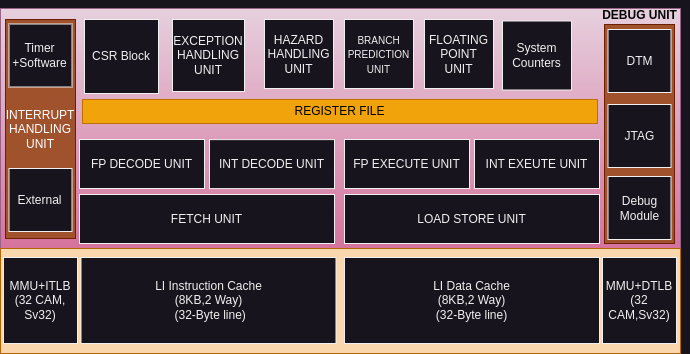

The diagram above was exported from draw.io. Its source (the exported page's mxGraphModel, read from the mxfile embedded in the PNG):
<mxGraphModel dx="1236" dy="766" grid="1" gridSize="10" guides="1" tooltips="1" connect="1" arrows="1" fold="1" page="1" pageScale="1" pageWidth="827" pageHeight="1169" math="0" shadow="0">
  <root>
    <mxCell id="0" />
    <mxCell id="1" parent="0" />
    <mxCell id="2" value="" style="rounded=0;whiteSpace=wrap;html=1;fillColor=#e6d0de;strokeColor=#996185;gradientColor=#d5739d;" vertex="1" parent="1">
      <mxGeometry x="2523" y="28" width="680" height="240" as="geometry" />
    </mxCell>
    <mxCell id="3" value="FETCH UNIT" style="rounded=0;whiteSpace=wrap;html=1;" vertex="1" parent="1">
      <mxGeometry x="2602" y="214" width="255" height="49" as="geometry" />
    </mxCell>
    <mxCell id="4" value="FP DECODE UNIT" style="rounded=0;whiteSpace=wrap;html=1;" vertex="1" parent="1">
      <mxGeometry x="2602" y="159" width="125" height="49" as="geometry" />
    </mxCell>
    <mxCell id="5" value="REGISTER FILE" style="rounded=0;whiteSpace=wrap;html=1;fillColor=#f0a30a;strokeColor=#BD7000;fontColor=#000000;" vertex="1" parent="1">
      <mxGeometry x="2605" y="119" width="515" height="24" as="geometry" />
    </mxCell>
    <mxCell id="6" value="CSR Block" style="whiteSpace=wrap;html=1;aspect=fixed;" vertex="1" parent="1">
      <mxGeometry x="2607" y="39" width="74" height="74" as="geometry" />
    </mxCell>
    <mxCell id="7" value="EXCEPTION HANDLING UNIT" style="whiteSpace=wrap;html=1;aspect=fixed;" vertex="1" parent="1">
      <mxGeometry x="2695" y="39" width="72" height="72" as="geometry" />
    </mxCell>
    <mxCell id="8" value="HAZARD HANDLING UNIT" style="whiteSpace=wrap;html=1;aspect=fixed;" vertex="1" parent="1">
      <mxGeometry x="2787" y="39" width="69" height="69" as="geometry" />
    </mxCell>
    <mxCell id="9" value="&lt;font style=&quot;font-size: 10px;&quot;&gt;BRANCH PREDICTION UNIT&lt;/font&gt;" style="whiteSpace=wrap;html=1;aspect=fixed;" vertex="1" parent="1">
      <mxGeometry x="2867" y="39" width="69" height="69" as="geometry" />
    </mxCell>
    <mxCell id="10" value="INTERRUPT HANDLING UNIT" style="rounded=0;whiteSpace=wrap;html=1;fillColor=#a0522d;fontColor=#ffffff;strokeColor=#6D1F00;" vertex="1" parent="1">
      <mxGeometry x="2528" y="39" width="70" height="219" as="geometry" />
    </mxCell>
    <mxCell id="11" value="FLOATING POINT UNIT" style="whiteSpace=wrap;html=1;aspect=fixed;" vertex="1" parent="1">
      <mxGeometry x="2947" y="39" width="69" height="69" as="geometry" />
    </mxCell>
    <mxCell id="12" value="" style="rounded=0;whiteSpace=wrap;html=1;fillColor=#fad7ac;strokeColor=#b46504;" vertex="1" parent="1">
      <mxGeometry x="2523" y="268" width="680" height="105" as="geometry" />
    </mxCell>
    <mxCell id="13" value="LOAD STORE UNIT" style="rounded=0;whiteSpace=wrap;html=1;" vertex="1" parent="1">
      <mxGeometry x="2867" y="214" width="255" height="49" as="geometry" />
    </mxCell>
    <mxCell id="14" value="INT DECODE UNIT" style="rounded=0;whiteSpace=wrap;html=1;" vertex="1" parent="1">
      <mxGeometry x="2732" y="159.12" width="125" height="49" as="geometry" />
    </mxCell>
    <mxCell id="15" value="FP EXECUTE UNIT" style="rounded=0;whiteSpace=wrap;html=1;" vertex="1" parent="1">
      <mxGeometry x="2867" y="159" width="125" height="49" as="geometry" />
    </mxCell>
    <mxCell id="16" value="INT EXEUTE UNIT" style="rounded=0;whiteSpace=wrap;html=1;" vertex="1" parent="1">
      <mxGeometry x="2997" y="159" width="125" height="49" as="geometry" />
    </mxCell>
    <mxCell id="17" value="DEBUG UNIT" style="rounded=0;whiteSpace=wrap;html=1;fillColor=#a0522d;fontColor=#ffffff;strokeColor=#6D1F00;" vertex="1" parent="1">
      <mxGeometry x="3127" y="44" width="70" height="219" as="geometry" />
    </mxCell>
    <mxCell id="18" value="LI Instruction Cache&lt;br&gt;(8KB,2 Way)&lt;br&gt;&amp;nbsp; (32-Byte line)&amp;nbsp;" style="rounded=0;whiteSpace=wrap;html=1;" vertex="1" parent="1">
      <mxGeometry x="2603.5" y="277" width="255" height="86" as="geometry" />
    </mxCell>
    <mxCell id="19" value="LI Data Cache&lt;br&gt;(8KB,2 Way)&lt;div&gt;(&lt;span style=&quot;background-color: initial;&quot;&gt;32-Byte line)&lt;/span&gt;&lt;/div&gt;" style="rounded=0;whiteSpace=wrap;html=1;" vertex="1" parent="1">
      <mxGeometry x="2867" y="277" width="255" height="86" as="geometry" />
    </mxCell>
    <mxCell id="20" value="MMU+ITLB&lt;br&gt;(32 CAM, Sv32)" style="rounded=0;whiteSpace=wrap;html=1;" vertex="1" parent="1">
      <mxGeometry x="2526" y="277" width="74" height="86" as="geometry" />
    </mxCell>
    <mxCell id="21" value="MMU+DTLB&lt;br&gt;(32 CAM,Sv32)" style="rounded=0;whiteSpace=wrap;html=1;" vertex="1" parent="1">
      <mxGeometry x="3125" y="277" width="74" height="86" as="geometry" />
    </mxCell>
    <mxCell id="22" value="System Counters" style="whiteSpace=wrap;html=1;aspect=fixed;" vertex="1" parent="1">
      <mxGeometry x="3025" y="40.5" width="69" height="69" as="geometry" />
    </mxCell>
    <mxCell id="23" value="JTAG" style="whiteSpace=wrap;html=1;aspect=fixed;" vertex="1" parent="1">
      <mxGeometry x="3130.5" y="124" width="63" height="63" as="geometry" />
    </mxCell>
    <mxCell id="24" value="DTM" style="whiteSpace=wrap;html=1;aspect=fixed;" vertex="1" parent="1">
      <mxGeometry x="3130.5" y="49" width="63" height="63" as="geometry" />
    </mxCell>
    <mxCell id="25" value="Debug Module" style="whiteSpace=wrap;html=1;aspect=fixed;" vertex="1" parent="1">
      <mxGeometry x="3130.5" y="196" width="63" height="63" as="geometry" />
    </mxCell>
    <mxCell id="26" value="Timer&lt;br&gt;+Software" style="whiteSpace=wrap;html=1;aspect=fixed;" vertex="1" parent="1">
      <mxGeometry x="2531.5" y="43.5" width="63" height="63" as="geometry" />
    </mxCell>
    <mxCell id="27" value="External" style="whiteSpace=wrap;html=1;aspect=fixed;" vertex="1" parent="1">
      <mxGeometry x="2531.5" y="188" width="63" height="63" as="geometry" />
    </mxCell>
    <mxCell id="28" value="&lt;font color=&quot;#050505&quot;&gt;&lt;b&gt;DEBUG UNIT&lt;/b&gt;&lt;/font&gt;" style="text;html=1;align=center;verticalAlign=middle;resizable=0;points=[];autosize=1;strokeColor=none;fillColor=none;" vertex="1" parent="1">
      <mxGeometry x="3112" y="20" width="100" height="30" as="geometry" />
    </mxCell>
  </root>
</mxGraphModel>